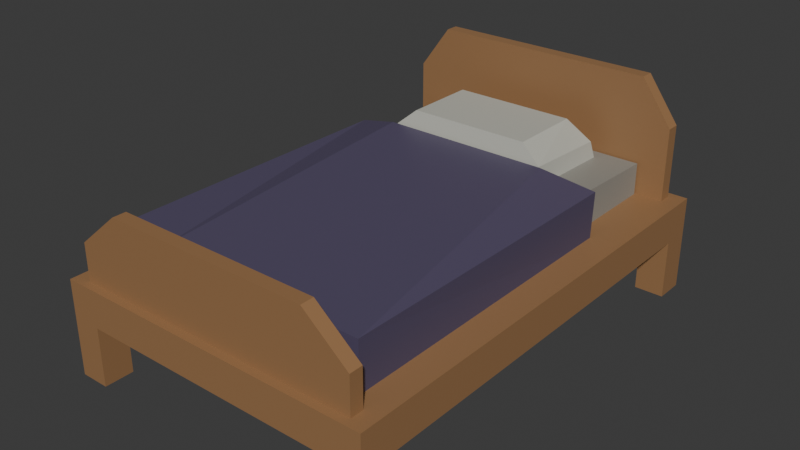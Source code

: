 # Source: bed-blue.blend  (saved by Blender 5.1.29; exported with 4.5.12 LTS)
import bpy
from mathutils import Matrix  # noqa: F401  (used for matrix-valued properties, if any)

bpy.ops.wm.read_factory_settings(use_empty=True)
scene = bpy.context.scene
scene.name = 'Scene'

# ---- collections
col_collection = bpy.data.collections.new('Collection'); scene.collection.children.link(col_collection)

# ---- images (referenced by path relative to the original .blend; pixels are not part of the script)
import os
ASSET_DIR = os.environ.get("B2B_ASSET_DIR", "")  # directory of the original .blend (textures are referenced by path, not embedded)
HERE = os.path.dirname(os.path.abspath(__file__))  # packed textures are extracted next to this script under _unpacked/

def load_image(name, relpath, width, height, colorspace="sRGB"):
    """Load a texture the original file referenced (path relative to the .blend, or extracted next to this script)."""
    p = next((c for c in (os.path.join(HERE, relpath), os.path.join(ASSET_DIR, relpath)) if relpath and os.path.exists(c)), "")
    if p:
        img = bpy.data.images.load(p, check_existing=True)
        img.name = name
    else:  # same state as the original file: an image datablock whose file is absent (Cycles renders it pink)
        img = bpy.data.images.new(name, width, height)
        img.source = "FILE"
        img.filepath = "//" + (relpath or name)
    img.colorspace_settings.name = colorspace
    return img
img_worm_palette_png_001 = load_image('WORM-Palette.png.001', '_unpacked/WORM-Palette.52f920b4.png', 96, 96, 'sRGB')

# ---- materials (node trees are filled in below, after node groups)
mat_worm_001 = bpy.data.materials.new('WORM.001')
mat_worm_001.use_backface_culling_lightprobe_volume = False
mat_worm_001.use_transparent_shadow = False

# ---- material node trees
mat_worm_001.use_nodes = True; mat_worm_001.node_tree.nodes.clear()
_N = mat_worm_001.node_tree.nodes; _L = mat_worm_001.node_tree.links
n0 = _N.new('ShaderNodeBsdfPrincipled'); n0.name = 'Principled BSDF'; n0.location = (10, 300)
n0.distribution = 'GGX'
n0.subsurface_method = 'RANDOM_WALK_SKIN'
n0.inputs[3].default_value = 1.45
n0.inputs[27].default_value = (0.0, 0.0, 0.0, 1.0)
n0.inputs[28].default_value = 1.0
n1 = _N.new('ShaderNodeOutputMaterial'); n1.name = 'Material Output'; n1.location = (300, 300)
n2 = _N.new('ShaderNodeTexImage'); n2.name = 'Image Texture'; n2.location = (-393, 125)
n2.image = img_worm_palette_png_001
n2.interpolation = 'Closest'
_L.new(n0.outputs[0], n1.inputs[0])
_L.new(n2.outputs[0], n0.inputs[0])
n1.is_active_output = True

# ---- world
world_world = bpy.data.worlds.new('World'); scene.world = world_world
world_world.use_nodes = True; world_world.node_tree.nodes.clear()
_N = world_world.node_tree.nodes; _L = world_world.node_tree.links
n0 = _N.new('ShaderNodeOutputWorld'); n0.name = 'World Output'; n0.location = (200, 100)
n1 = _N.new('ShaderNodeBackground'); n1.name = 'Background'; n1.location = (-200, 100)
n1.inputs[0].default_value = (0.05088, 0.05088, 0.05088, 1.0)
_L.new(n1.outputs[0], n0.inputs[0])
n0.is_active_output = True
world_world.color = (0.05088, 0.05088, 0.05088)
world_world.sun_shadow_jitter_overblur = 0.0

# ---- meshes
me_bed_blue_lod_1 = bpy.data.meshes.new('Bed-Blue-LOD-1')
me_bed_blue_lod_1.from_pydata([(-0.875, 1.167, 8.692e-08), (-0.875, 1.167, 0.2917), (-0.7292, 1.167, 8.692e-08), (-0.7292, 1.167, 0.2917), (-0.875, 1.021, 8.692e-08), (-0.875, 1.021, 0.2917), (-0.7292, 1.021, 8.692e-08), (-0.7292, 1.021, 0.2917), (0.5833, 1.167, 8.692e-08), (0.5833, 1.167, 0.2917), (0.7292, 1.167, 8.692e-08), (0.7292, 1.167, 0.2917), (0.5833, 1.021, 8.692e-08), (0.5833, 1.021, 0.2917), (0.7292, 1.021, 8.692e-08), (0.7292, 1.021, 0.2917), (0.5833, -1.021, 8.692e-08), (0.5833, -1.021, 0.2917), (0.7292, -1.021, 8.692e-08), (0.7292, -1.021, 0.2917), (0.5833, -1.167, 8.692e-08), (0.5833, -1.167, 0.2917), (0.7292, -1.167, 8.692e-08), (0.7292, -1.167, 0.2917), (-0.875, -1.021, 8.692e-08), (-0.875, -1.021, 0.2917), (-0.7292, -1.021, 8.692e-08), (-0.7292, -1.021, 0.2917), (-0.875, -1.167, 8.692e-08), (-0.875, -1.167, 0.2917), (-0.7292, -1.167, 8.692e-08), (-0.7292, -1.167, 0.2917), (-0.875, 1.167, 0.474), (-0.7292, 1.167, 0.474), (-0.7292, 1.021, 0.474), (-0.875, 1.021, 0.474), (0.5833, 1.167, 0.474), (0.7292, 1.167, 0.474), (0.7292, 1.021, 0.474), (0.5833, 1.021, 0.474), (0.5833, -1.021, 0.474), (0.7292, -1.021, 0.474), (0.7292, -1.167, 0.474), (0.5833, -1.167, 0.474), (-0.875, -1.021, 0.474), (-0.7292, -1.021, 0.474), (-0.7292, -1.167, 0.474), (-0.875, -1.167, 0.474), (-0.7948, 1.127, 0.474), (-0.6635, 1.127, 0.474), (-0.6635, 1.061, 0.474), (-0.7948, 1.061, 0.474), (0.5177, 1.127, 0.474), (0.649, 1.127, 0.474), (0.649, 1.061, 0.474), (0.5177, 1.061, 0.474), (-0.636, 1.127, 1.057), (-0.5336, 1.127, 1.057), (-0.5336, 1.061, 1.057), (-0.636, 1.061, 1.057), (0.3878, 1.127, 1.057), (0.4901, 1.127, 1.057), (0.4901, 1.061, 1.057), (0.3878, 1.061, 1.057), (-0.6635, 1.127, 0.8385), (-0.7948, 1.127, 0.8385), (0.5177, 1.061, 0.8385), (-0.6635, 1.061, 0.8385), (0.649, 1.127, 0.8385), (0.649, 1.061, 0.8385), (-0.7948, 1.061, 0.8385), (0.5177, 1.127, 0.8385), (0.5177, -1.061, 0.474), (0.649, -1.061, 0.474), (0.649, -1.127, 0.474), (0.5177, -1.127, 0.474), (-0.7948, -1.061, 0.474), (-0.6635, -1.061, 0.474), (-0.6635, -1.127, 0.474), (-0.7948, -1.127, 0.474), (0.3405, -1.061, 0.8385), (0.4324, -1.061, 0.8385), (0.4324, -1.127, 0.8385), (0.3405, -1.127, 0.8385), (-0.5782, -1.061, 0.8385), (-0.4864, -1.061, 0.8385), (-0.4864, -1.127, 0.8385), (-0.5782, -1.127, 0.8385), (-0.6635, -1.127, 0.6562), (0.5177, -1.127, 0.6562), (-0.7948, -1.127, 0.6562), (-0.7948, -1.061, 0.6562), (-0.6635, -1.061, 0.6562), (0.649, -1.127, 0.6562), (0.5177, -1.061, 0.6562), (0.649, -1.061, 0.6562), (-0.6562, 1.05, 0.4594), (-0.6562, 1.05, 0.6331), (0.5104, 1.05, 0.4594), (0.5104, 1.05, 0.6326), (-0.6562, -1.05, 0.4594), (-0.6562, -1.05, 0.6344), (0.5104, -1.05, 0.4594), (0.5104, -1.05, 0.6344), (0.5104, 0.525, 0.4594), (0.5104, 0.5256, 0.6518), (-0.6562, 0.525, 0.4594), (-0.6562, 0.5257, 0.6524), (0.2187, 1.05, 0.4594), (0.2187, 1.05, 0.6327), (0.2187, -1.05, 0.4594), (0.2187, -1.05, 0.6344), (0.3172, 0.5017, 0.6515), (0.2187, 0.525, 0.4594), (-0.4375, 1.05, 0.4594), (-0.4375, -1.05, 0.6344), (-0.5359, 0.5017, 0.6519), (-0.4375, 0.525, 0.4594), (-0.4375, 1.05, 0.633), (-0.4375, -1.05, 0.4594), (0.5104, 0.9187, 0.4594), (-0.6562, 0.9189, 0.6379), (0.5104, 0.9189, 0.6374), (-0.6562, 0.9187, 0.4594), (0.2187, 0.9187, 0.4594), (0.3172, 0.9778, 0.6353), (-0.4375, 0.9187, 0.4594), (-0.5359, 0.9779, 0.6357), (0.1977, 0.9043, 0.8249), (0.1977, 0.5358, 0.8249), (-0.4165, 0.5358, 0.8249), (-0.4165, 0.9043, 0.8249), (0.5104, -1.008, 0.6344), (-0.6562, -1.008, 0.4594), (0.5104, -1.008, 0.4594), (-0.6562, -1.008, 0.6344), (0.2237, -1.011, 0.6344), (0.2187, -0.9712, 0.4594), (-0.4424, -1.011, 0.6344), (-0.4375, -0.9712, 0.4594), (0.5833, -1.008, 0.4594), (0.5833, 0.525, 0.4594), (-0.7288, -1.008, 0.7076), (-0.7416, 0.525, 0.6949), (-0.5359, 0.5024, 0.7437), (-0.7292, 0.525, 0.4594), (0.5909, 0.525, 0.6997), (0.3172, 0.5024, 0.7437), (0.5831, -1.008, 0.7075), (-0.7292, -1.008, 0.4594), (0.2237, -1.011, 0.7073), (-0.4424, -1.011, 0.7073), (-0.5189, 0.5181, 0.7374), (-0.5189, 0.9657, 0.7155), (0.3001, 0.9657, 0.7155), (0.3001, 0.5181, 0.7374)], [], [(0, 1, 3, 2), (2, 3, 7, 6), (6, 7, 5, 4), (4, 5, 1, 0), (2, 6, 4, 0), (3, 1, 32, 33), (8, 9, 11, 10), (10, 11, 15, 14), (14, 15, 13, 12), (12, 13, 9, 8), (10, 14, 12, 8), (23, 19, 41, 42), (16, 17, 19, 18), (18, 19, 23, 22), (22, 23, 21, 20), (20, 21, 17, 16), (18, 22, 20, 16), (5, 25, 44, 35), (24, 25, 27, 26), (26, 27, 31, 30), (30, 31, 29, 28), (28, 29, 25, 24), (26, 30, 28, 24), (21, 23, 42, 43), (19, 15, 38, 41), (1, 5, 35, 32), (11, 9, 36, 37), (15, 11, 37, 38), (29, 31, 46, 47), (37, 36, 52, 53), (39, 38, 54, 55), (45, 44, 76, 77), (40, 45, 77, 72), (34, 35, 44, 45), (34, 39, 55, 50), (38, 39, 40, 41), (47, 46, 78, 79), (45, 40, 39, 34), (9, 3, 33, 36), (25, 29, 47, 44), (31, 21, 43, 46), (69, 68, 61, 62), (67, 66, 63, 58), (64, 65, 56, 57), (35, 34, 50, 51), (33, 32, 48, 49), (36, 33, 49, 52), (38, 37, 53, 54), (32, 35, 51, 48), (58, 57, 56, 59), (62, 61, 60, 63), (57, 58, 63, 60), (65, 70, 59, 56), (71, 64, 57, 60), (66, 69, 62, 63), (68, 71, 60, 61), (70, 67, 58, 59), (51, 50, 67, 70), (53, 52, 71, 68), (55, 54, 69, 66), (52, 49, 64, 71), (48, 51, 70, 65), (49, 48, 65, 64), (50, 55, 66, 67), (54, 53, 68, 69), (92, 91, 84, 85), (90, 88, 86, 87), (88, 89, 83, 86), (43, 42, 74, 75), (41, 40, 72, 73), (44, 47, 79, 76), (46, 43, 75, 78), (42, 41, 73, 74), (82, 81, 80, 83), (86, 85, 84, 87), (83, 80, 85, 86), (89, 93, 82, 83), (95, 94, 80, 81), (94, 92, 85, 80), (91, 90, 87, 84), (93, 95, 81, 82), (74, 73, 95, 93), (76, 79, 90, 91), (72, 77, 92, 94), (73, 72, 94, 95), (75, 74, 93, 89), (78, 75, 89, 88), (79, 78, 88, 90), (77, 76, 91, 92), (108, 109, 99, 98), (134, 132, 103, 102), (119, 115, 101, 100), (123, 121, 97, 96), (139, 119, 100, 133), (127, 118, 97, 121), (21, 31, 27, 17), (15, 19, 17, 13), (3, 9, 13, 7), (7, 27, 25, 5), (17, 27, 7, 13), (133, 135, 142, 149), (126, 117, 106, 123), (132, 134, 140, 148), (120, 122, 105, 104), (120, 104, 113, 124), (107, 106, 145, 143), (122, 99, 109, 125), (134, 102, 110, 137), (102, 103, 111, 110), (114, 118, 109, 108), (96, 97, 118, 114), (124, 113, 117, 126), (106, 133, 149, 145), (125, 109, 118, 127), (137, 110, 119, 139), (110, 111, 115, 119), (153, 152, 130, 131), (108, 124, 126, 114), (105, 122, 125, 112), (98, 120, 124, 108), (98, 99, 122, 120), (114, 126, 123, 96), (116, 127, 121, 107), (106, 107, 121, 123), (129, 128, 131, 130), (154, 153, 131, 128), (155, 154, 128, 129), (152, 155, 129, 130), (113, 137, 139, 117), (111, 136, 138, 115), (104, 134, 137, 113), (103, 132, 136, 111), (100, 101, 135, 133), (115, 138, 135, 101), (117, 139, 133, 106), (136, 132, 148, 150), (151, 144, 143, 142), (149, 142, 143, 145), (148, 146, 147, 150), (150, 147, 144, 151), (141, 146, 148, 140), (134, 104, 141, 140), (104, 105, 146, 141), (138, 136, 150, 151), (116, 107, 143, 144), (135, 138, 151, 142), (112, 116, 144, 147), (105, 112, 147, 146), (116, 112, 155, 152), (112, 125, 154, 155), (125, 127, 153, 154), (127, 116, 152, 153)])
_uv = me_bed_blue_lod_1.uv_layers.new(name='UVMap')
_uv.uv.foreach_set('vector', [0.338, 0.8718, 0.338, 0.8715, 0.3381, 0.8715, 0.3381, 0.8718, 0.337, 0.8719, 0.3367, 0.8719, 0.3367, 0.8717, 0.337, 0.8717, 0.3392, 0.8704, 0.3392, 0.8701, 0.3393, 0.8701, 0.3393, 0.8704, 0.3393, 0.8701, 0.3393, 0.8698, 0.3395, 0.8698, 0.3395, 0.8701, 0.3363, 0.8721, 0.3363, 0.8719, 0.3365, 0.8719, 0.3365, 0.8721, 0.3392, 0.8718, 0.3393, 0.8718, 0.3393, 0.872, 0.3392, 0.872, 0.3365, 0.8717, 0.3362, 0.8717, 0.3362, 0.8715, 0.3365, 0.8715, 0.339, 0.872, 0.3387, 0.872, 0.3387, 0.8718, 0.339, 0.8718, 0.3365, 0.8719, 0.3365, 0.8715, 0.3367, 0.8715, 0.3367, 0.8719, 0.3393, 0.8698, 0.3393, 0.8701, 0.3392, 0.8701, 0.3392, 0.8698, 0.3368, 0.8721, 0.3367, 0.8721, 0.3367, 0.8719, 0.3368, 0.8719, 0.338, 0.8718, 0.3381, 0.8718, 0.3381, 0.872, 0.338, 0.872, 0.3362, 0.8717, 0.3359, 0.8717, 0.3359, 0.8715, 0.3362, 0.8715, 0.3377, 0.8715, 0.3377, 0.8718, 0.3376, 0.8718, 0.3376, 0.8715, 0.3365, 0.8719, 0.3362, 0.8719, 0.3362, 0.8717, 0.3365, 0.8717, 0.337, 0.8717, 0.3367, 0.8717, 0.3367, 0.8715, 0.337, 0.8715, 0.3393, 0.8704, 0.3393, 0.8706, 0.3392, 0.8706, 0.3392, 0.8704, 0.3381, 0.8714, 0.3359, 0.8714, 0.3359, 0.8712, 0.3381, 0.8712, 0.337, 0.8719, 0.337, 0.8715, 0.3371, 0.8715, 0.3371, 0.8719, 0.3379, 0.8715, 0.3379, 0.8718, 0.3377, 0.8718, 0.3377, 0.8715, 0.3376, 0.8719, 0.3373, 0.8719, 0.3373, 0.8718, 0.3376, 0.8718, 0.3362, 0.8719, 0.3359, 0.8719, 0.3359, 0.8717, 0.3362, 0.8717, 0.3362, 0.8719, 0.3363, 0.8719, 0.3363, 0.8721, 0.3362, 0.8721, 0.339, 0.8718, 0.3392, 0.8718, 0.3392, 0.872, 0.339, 0.872, 0.3388, 0.8706, 0.3388, 0.8684, 0.339, 0.8684, 0.339, 0.8706, 0.3359, 0.8719, 0.336, 0.8719, 0.336, 0.872, 0.3359, 0.872, 0.3385, 0.8718, 0.3385, 0.872, 0.3383, 0.872, 0.3383, 0.8718, 0.3378, 0.8718, 0.3378, 0.872, 0.3376, 0.872, 0.3376, 0.8718, 0.3395, 0.872, 0.3393, 0.872, 0.3393, 0.8718, 0.3395, 0.8718, 0.3388, 0.8722, 0.3388, 0.8721, 0.3388, 0.872, 0.3388, 0.8721, 0.3388, 0.8715, 0.3388, 0.8716, 0.3387, 0.8716, 0.3387, 0.8714, 0.3375, 0.8721, 0.3375, 0.8719, 0.3376, 0.872, 0.3376, 0.8722, 0.3398, 0.8684, 0.3398, 0.8698, 0.3398, 0.8697, 0.3398, 0.8685, 0.3384, 0.8697, 0.3386, 0.8697, 0.3386, 0.8718, 0.3384, 0.8718, 0.3399, 0.8684, 0.3399, 0.8698, 0.3398, 0.8697, 0.3398, 0.8685, 0.3383, 0.8697, 0.3384, 0.8697, 0.3384, 0.8718, 0.3383, 0.8718, 0.3387, 0.8722, 0.3387, 0.8721, 0.3388, 0.872, 0.3388, 0.8721, 0.3381, 0.8684, 0.3381, 0.8698, 0.3359, 0.8698, 0.3359, 0.8684, 0.3394, 0.8684, 0.3394, 0.8698, 0.3392, 0.8698, 0.3392, 0.8684, 0.3381, 0.872, 0.3381, 0.8718, 0.3383, 0.8718, 0.3383, 0.872, 0.3388, 0.8697, 0.3388, 0.8711, 0.3386, 0.8711, 0.3386, 0.8697, 0.3396, 0.8697, 0.3397, 0.8697, 0.3397, 0.87, 0.3396, 0.87, 0.3388, 0.8718, 0.3388, 0.8706, 0.339, 0.8707, 0.339, 0.8717, 0.3393, 0.8702, 0.3395, 0.8701, 0.3395, 0.8704, 0.3394, 0.8705, 0.3397, 0.872, 0.3397, 0.8721, 0.3397, 0.8722, 0.3397, 0.8721, 0.3389, 0.8721, 0.3389, 0.8722, 0.3388, 0.8721, 0.3388, 0.872, 0.3399, 0.8706, 0.3399, 0.872, 0.3398, 0.8719, 0.3398, 0.8706, 0.3374, 0.8719, 0.3374, 0.8721, 0.3373, 0.872, 0.3373, 0.872, 0.3375, 0.8719, 0.3375, 0.8721, 0.3374, 0.872, 0.3374, 0.872, 0.3393, 0.8705, 0.3393, 0.8705, 0.3394, 0.8705, 0.3394, 0.8705, 0.338, 0.8715, 0.338, 0.8714, 0.3381, 0.8714, 0.3381, 0.8715, 0.3381, 0.8697, 0.3381, 0.8697, 0.3381, 0.8706, 0.3381, 0.8706, 0.3396, 0.8721, 0.3396, 0.8721, 0.3396, 0.8718, 0.3396, 0.8718, 0.339, 0.8718, 0.339, 0.8706, 0.3393, 0.8707, 0.3393, 0.8717, 0.3395, 0.8702, 0.3396, 0.8701, 0.3396, 0.8704, 0.3395, 0.8705, 0.3387, 0.8711, 0.3388, 0.8712, 0.3387, 0.8714, 0.3386, 0.8713, 0.3372, 0.8719, 0.3371, 0.8718, 0.3372, 0.8715, 0.3372, 0.8716, 0.3387, 0.8718, 0.3386, 0.8718, 0.3386, 0.8714, 0.3387, 0.8714, 0.3374, 0.8718, 0.3373, 0.8718, 0.3373, 0.8714, 0.3374, 0.8714, 0.338, 0.8714, 0.338, 0.8715, 0.3376, 0.8715, 0.3376, 0.8714, 0.3381, 0.8697, 0.3381, 0.8684, 0.3384, 0.8684, 0.3384, 0.8697, 0.3364, 0.8719, 0.3364, 0.8719, 0.336, 0.8719, 0.336, 0.8719, 0.3376, 0.8718, 0.3374, 0.8718, 0.3374, 0.8714, 0.3376, 0.8714, 0.3384, 0.8697, 0.3384, 0.8684, 0.3388, 0.8684, 0.3388, 0.8697, 0.3371, 0.8719, 0.3371, 0.8719, 0.3367, 0.8719, 0.3367, 0.8719, 0.3395, 0.8698, 0.3396, 0.8697, 0.3396, 0.87, 0.3395, 0.8701, 0.3397, 0.8705, 0.3396, 0.8704, 0.3396, 0.8701, 0.3397, 0.8702, 0.3396, 0.8684, 0.3396, 0.8697, 0.3394, 0.8695, 0.3394, 0.8686, 0.3388, 0.8721, 0.3388, 0.8722, 0.3388, 0.8721, 0.3388, 0.872, 0.3371, 0.8719, 0.3371, 0.872, 0.3371, 0.8721, 0.3371, 0.8719, 0.337, 0.8719, 0.337, 0.8721, 0.337, 0.872, 0.337, 0.872, 0.3398, 0.8706, 0.3398, 0.872, 0.3398, 0.8719, 0.3398, 0.8706, 0.3373, 0.8721, 0.3373, 0.8719, 0.3373, 0.872, 0.3373, 0.872, 0.3394, 0.8697, 0.3394, 0.8697, 0.3395, 0.8697, 0.3395, 0.8697, 0.3395, 0.8706, 0.3394, 0.8706, 0.3394, 0.8705, 0.3395, 0.8705, 0.3381, 0.8715, 0.3381, 0.8715, 0.3381, 0.8706, 0.3381, 0.8706, 0.3379, 0.8716, 0.338, 0.8715, 0.338, 0.8718, 0.3379, 0.8719, 0.3387, 0.8722, 0.3386, 0.8721, 0.3386, 0.8718, 0.3387, 0.8719, 0.3395, 0.8706, 0.3395, 0.8718, 0.3393, 0.8716, 0.3393, 0.8708, 0.3385, 0.8718, 0.3386, 0.8718, 0.3386, 0.8721, 0.3385, 0.8721, 0.3396, 0.8721, 0.3395, 0.8721, 0.3395, 0.8718, 0.3396, 0.8718, 0.3369, 0.8721, 0.3368, 0.8721, 0.3368, 0.8719, 0.3369, 0.8719, 0.337, 0.8721, 0.3369, 0.8721, 0.3369, 0.8719, 0.337, 0.8719, 0.3398, 0.8684, 0.3398, 0.8697, 0.3396, 0.8697, 0.3396, 0.8684, 0.338, 0.8719, 0.338, 0.872, 0.3378, 0.872, 0.3378, 0.8719, 0.3362, 0.8721, 0.336, 0.8721, 0.336, 0.8719, 0.3362, 0.8719, 0.3397, 0.8706, 0.3397, 0.8718, 0.3395, 0.8718, 0.3395, 0.8706, 0.3367, 0.872, 0.3365, 0.872, 0.3365, 0.8719, 0.3367, 0.8719, 0.3372, 0.8721, 0.3371, 0.8721, 0.3371, 0.8719, 0.3372, 0.8719, 0.16, 0.832, 0.1585, 0.832, 0.1585, 0.8296, 0.16, 0.8296, 0.1593, 0.922, 0.1593, 0.8992, 0.1648, 0.8992, 0.1648, 0.922, 0.1648, 0.9459, 0.1648, 0.923, 0.1933, 0.923, 0.1933, 0.9459, 0.1633, 0.8308, 0.1618, 0.8308, 0.1619, 0.8297, 0.1633, 0.8297, 0.09829, 0.9386, 0.09829, 0.9489, 0.06974, 0.9489, 0.06974, 0.9433, 0.1608, 0.8303, 0.16, 0.8297, 0.1618, 0.8297, 0.1618, 0.8308, 0.3397, 0.872, 0.3397, 0.8706, 0.3398, 0.8706, 0.3398, 0.872, 0.3392, 0.8684, 0.3392, 0.8706, 0.339, 0.8706, 0.339, 0.8684, 0.3373, 0.8715, 0.3359, 0.8715, 0.3359, 0.8714, 0.3373, 0.8714, 0.3381, 0.8718, 0.3381, 0.8697, 0.3383, 0.8697, 0.3383, 0.8718, 0.3381, 0.8698, 0.3381, 0.8712, 0.3359, 0.8712, 0.3359, 0.8698, 0.1807, 0.8913, 0.1803, 0.8913, 0.1801, 0.8912, 0.1807, 0.8912, 0.1462, 0.8107, 0.1462, 0.8621, 0.1176, 0.8621, 0.1176, 0.8107, 0.1807, 0.8913, 0.1807, 0.8909, 0.1809, 0.8909, 0.1809, 0.8915, 0.1616, 0.8257, 0.1616, 0.8242, 0.1649, 0.8241, 0.1649, 0.8257, 0.1406, 0.5, 0.1875, 0.5, 0.1875, 0.5625, 0.1406, 0.5625, 0.1797, 0.8914, 0.1797, 0.8909, 0.1799, 0.8909, 0.1799, 0.8915, 0.1638, 0.8297, 0.1649, 0.8297, 0.1649, 0.8321, 0.1643, 0.8313, 0.3656, 0.5, 0.375, 0.5, 0.375, 0.5625, 0.3656, 0.5625, 0.1876, 0.885, 0.1648, 0.885, 0.1648, 0.8469, 0.1876, 0.8469, 0.16, 0.8296, 0.1585, 0.8296, 0.1585, 0.8241, 0.16, 0.8241, 0.163, 0.8275, 0.1616, 0.8275, 0.1616, 0.8257, 0.163, 0.8257, 0.1406, 0.5625, 0.1875, 0.5625, 0.1875, 0.7031, 0.1406, 0.7031, 0.1836, 0.8887, 0.1836, 0.8923, 0.1834, 0.8923, 0.1834, 0.8887, 0.1655, 0.8312, 0.1649, 0.8304, 0.1649, 0.8249, 0.1655, 0.8241, 0.3656, 0.5625, 0.375, 0.5625, 0.375, 0.7031, 0.3656, 0.7031, 0.06974, 0.8107, 0.06974, 0.7879, 0.1554, 0.7879, 0.1554, 0.8107, 0.1333, 0.828, 0.1333, 0.8308, 0.1325, 0.8307, 0.1324, 0.8284, 0.1554, 0.8963, 0.1554, 0.9135, 0.06974, 0.9135, 0.06974, 0.8963, 0.16, 0.8279, 0.16, 0.8246, 0.1616, 0.8241, 0.1616, 0.8281, 0.1211, 0.9306, 0.1211, 0.9135, 0.1592, 0.9135, 0.1592, 0.9306, 0.1615, 0.8319, 0.16, 0.8319, 0.16, 0.8308, 0.1615, 0.8308, 0.2048, 0.8755, 0.1876, 0.8755, 0.1876, 0.8469, 0.2048, 0.8469, 0.1649, 0.8257, 0.1649, 0.8297, 0.1639, 0.8292, 0.1639, 0.8259, 0.1633, 0.8281, 0.1633, 0.8297, 0.16, 0.8296, 0.16, 0.8281, 0.1279, 0.8253, 0.1301, 0.8253, 0.1301, 0.829, 0.1279, 0.829, 0.1309, 0.8253, 0.1309, 0.8303, 0.1301, 0.8297, 0.1301, 0.8259, 0.1333, 0.8253, 0.1333, 0.828, 0.1324, 0.8276, 0.1325, 0.8254, 0.1319, 0.8253, 0.1319, 0.8303, 0.1314, 0.8297, 0.1314, 0.8259, 0.2725, 0.3258, 0.3703, 0.3258, 0.3703, 0.3686, 0.2725, 0.3686, 0.2099, 0.8748, 0.2048, 0.8755, 0.2048, 0.7885, 0.2099, 0.7892, 0.393, 0.3686, 0.393, 0.4687, 0.374, 0.4664, 0.374, 0.3686, 0.1517, 0.8488, 0.1462, 0.8488, 0.1466, 0.8113, 0.1517, 0.8107, 0.1405, 0.8676, 0.1176, 0.8676, 0.1176, 0.8621, 0.1405, 0.8621, 0.1517, 0.8773, 0.1466, 0.8767, 0.1462, 0.8488, 0.1517, 0.8488, 0.0412, 0.9879, 0.0412, 0.7926, 0.06974, 0.7879, 0.06974, 0.9879, 0.1811, 0.8916, 0.1811, 0.8909, 0.1812, 0.8907, 0.1812, 0.8916, 0.1827, 0.8923, 0.1829, 0.8888, 0.1834, 0.8887, 0.1834, 0.8923, 0.1827, 0.8929, 0.1827, 0.8923, 0.1863, 0.8924, 0.1863, 0.8929, 0.1827, 0.8887, 0.1827, 0.8923, 0.1821, 0.8923, 0.1819, 0.8887, 0.1819, 0.8905, 0.1783, 0.8907, 0.1783, 0.8887, 0.1819, 0.8889, 0.1789, 0.8943, 0.1783, 0.8943, 0.1783, 0.8907, 0.1789, 0.8907, 0.1836, 0.8923, 0.1836, 0.8887, 0.1837, 0.8887, 0.1837, 0.8923, 0.1799, 0.8915, 0.1799, 0.8911, 0.1801, 0.8909, 0.1801, 0.8915, 0.1811, 0.8907, 0.1811, 0.8923, 0.1809, 0.8923, 0.1809, 0.8907, 0.1806, 0.8912, 0.1803, 0.8912, 0.1801, 0.891, 0.1806, 0.8909, 0.1795, 0.8914, 0.1795, 0.8909, 0.1797, 0.8909, 0.1797, 0.8916, 0.1809, 0.8909, 0.1789, 0.8909, 0.1789, 0.8907, 0.1809, 0.8907, 0.1791, 0.8909, 0.1795, 0.8909, 0.1795, 0.8912, 0.1789, 0.8911, 0.1314, 0.8253, 0.1314, 0.8305, 0.1309, 0.8304, 0.1309, 0.8254, 0.1339, 0.8253, 0.1339, 0.8282, 0.1334, 0.8281, 0.1333, 0.8254, 0.1324, 0.8253, 0.1324, 0.8305, 0.1319, 0.8304, 0.1319, 0.8254, 0.1339, 0.8282, 0.1339, 0.8311, 0.1333, 0.831, 0.1334, 0.8283])
me_bed_blue_lod_1.materials.append(mat_worm_001)
me_bed_blue_lod_1.update()

# ---- objects
ob_bed_blue_lod_1 = bpy.data.objects.new('Bed-Blue-LOD-1', me_bed_blue_lod_1)

# ---- transforms, parenting, visibility, modifiers, constraints
ob_bed_blue_lod_1.location = (0.0, 0.0, 0.0)

# ---- collection membership
col_collection.objects.link(ob_bed_blue_lod_1)

# ---- scene / render settings (as saved in the file)
scene.frame_start = 1; scene.frame_end = 250; scene.frame_set(1)
scene.render.engine = 'BLENDER_EEVEE_NEXT'
scene.render.bake_bias = 0.0
scene.render.bake_samples = 0
scene.cycles.sampling_pattern = 'TABULATED_SOBOL'
scene.eevee.use_volume_custom_range = False
bpy.context.view_layer.update()

# ---- added for rendering (the .blend has no active camera and no usable light): camera, sun
cam_auto = bpy.data.cameras.new('AutoCamera')
cam_auto.lens = 50.0
cam_auto.sensor_width = 36.0
cam_auto.clip_end = 1000.0
ob_auto_camera = bpy.data.objects.new('AutoCamera', cam_auto)
scene.collection.objects.link(ob_auto_camera)
ob_auto_camera.location = (2.72359, -3.3558, 2.76584)
ob_auto_camera.rotation_euler = (1.09748, -7.21219e-08, 0.694738)
scene.camera = ob_auto_camera
light_auto_sun = bpy.data.lights.new('AutoSun', 'SUN')
light_auto_sun.energy = 3.0
light_auto_sun.angle = 0.0523599
ob_auto_sun = bpy.data.objects.new('AutoSun', light_auto_sun)
scene.collection.objects.link(ob_auto_sun)
ob_auto_sun.rotation_euler = (0.872665, 0.174533, 0.523599)
bpy.context.view_layer.update()
